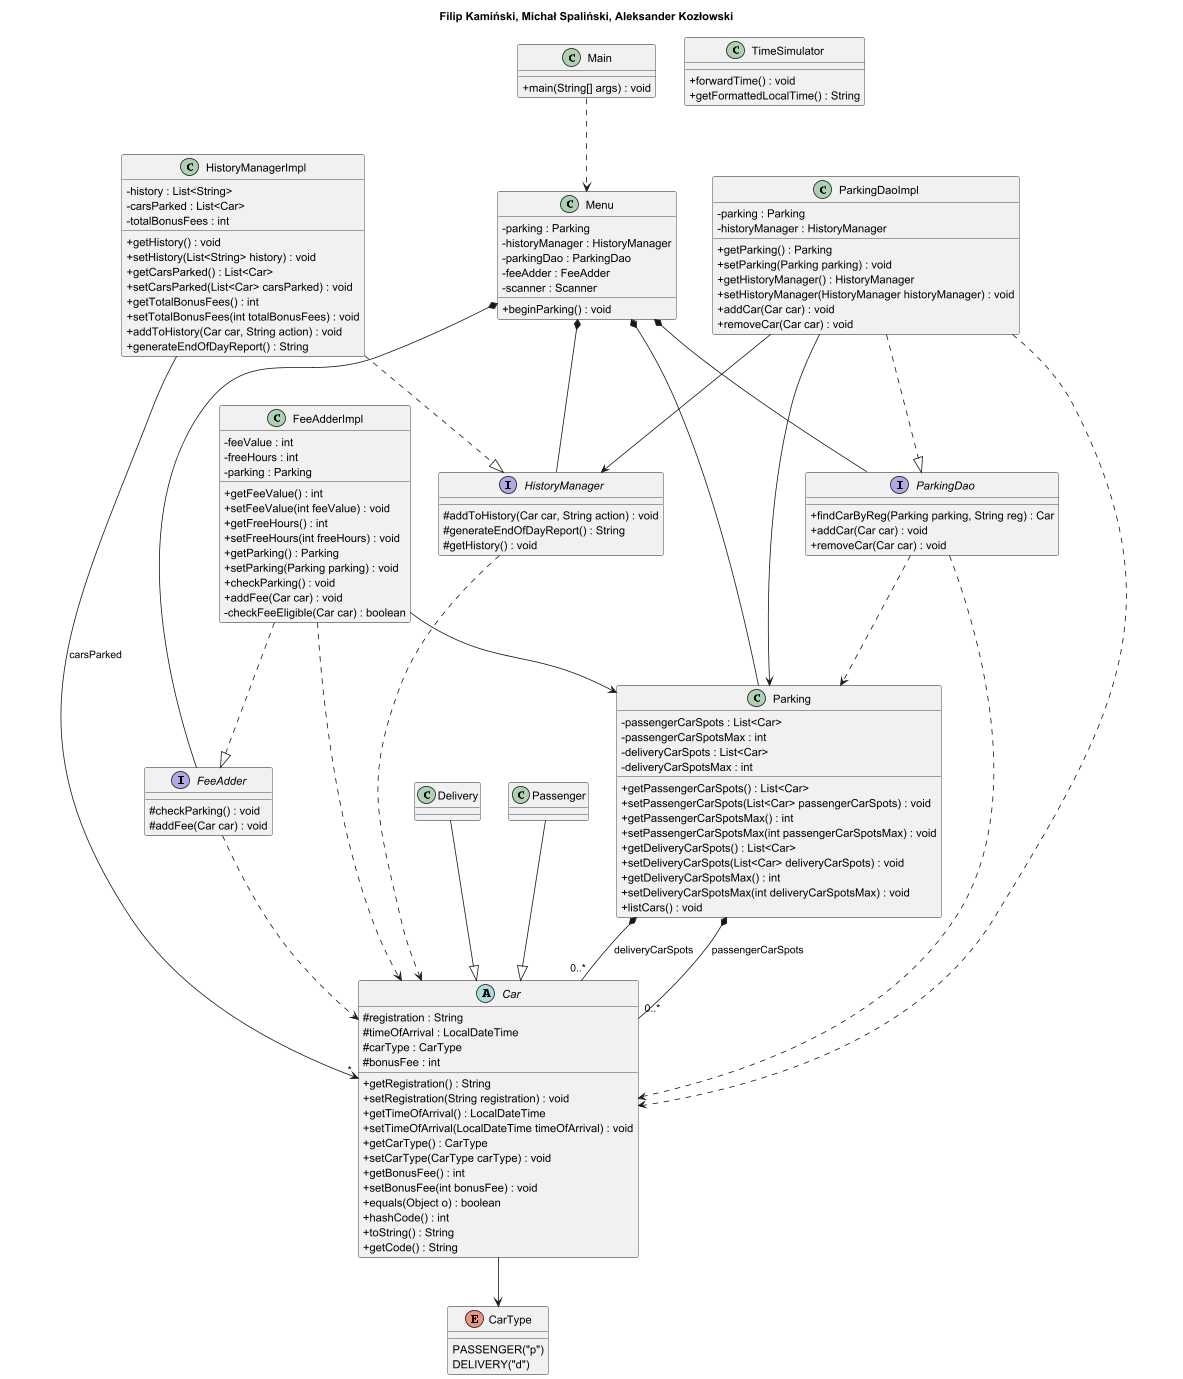

The diagram above was rendered by PlantUML. Its source (embedded in the PNG):
@startuml
skinparam classAttributeIconSize 0

title Filip Kamiński, Michał Spaliński, Aleksander Kozłowski

class Main {
  + main(String[] args) : void
}

interface FeeAdder {
  # checkParking() : void
  # addFee(Car car) : void
}

class FeeAdderImpl {
  - feeValue : int
  - freeHours : int
  - parking : Parking
  + getFeeValue() : int
  + setFeeValue(int feeValue) : void
  + getFreeHours() : int
  + setFreeHours(int freeHours) : void
  + getParking() : Parking
  + setParking(Parking parking) : void
  + checkParking() : void
  + addFee(Car car) : void
  - checkFeeEligible(Car car) : boolean
}

interface HistoryManager {
  # addToHistory(Car car, String action) : void
  # generateEndOfDayReport() : String
  # getHistory() : void
}

class HistoryManagerImpl {
  - history : List<String>
  - carsParked : List<Car>
  - totalBonusFees : int
  + getHistory() : void
  + setHistory(List<String> history) : void
  + getCarsParked() : List<Car>
  + setCarsParked(List<Car> carsParked) : void
  + getTotalBonusFees() : int
  + setTotalBonusFees(int totalBonusFees) : void
  + addToHistory(Car car, String action) : void
  + generateEndOfDayReport() : String
}

class Menu {
  - parking : Parking
  - historyManager : HistoryManager
  - parkingDao : ParkingDao
  - feeAdder : FeeAdder
  - scanner : Scanner
  + beginParking() : void
}

abstract class Car {
  # registration : String
  # timeOfArrival : LocalDateTime
  # carType : CarType
  # bonusFee : int
  + getRegistration() : String
  + setRegistration(String registration) : void
  + getTimeOfArrival() : LocalDateTime
  + setTimeOfArrival(LocalDateTime timeOfArrival) : void
  + getCarType() : CarType
  + setCarType(CarType carType) : void
  + getBonusFee() : int
  + setBonusFee(int bonusFee) : void
  + equals(Object o) : boolean
  + hashCode() : int
  + toString() : String
  + getCode() : String
}

class Delivery {

}

class Passenger {

}

class Parking {
  - passengerCarSpots : List<Car>
  - passengerCarSpotsMax : int
  - deliveryCarSpots : List<Car>
  - deliveryCarSpotsMax : int
  + getPassengerCarSpots() : List<Car>
  + setPassengerCarSpots(List<Car> passengerCarSpots) : void
  + getPassengerCarSpotsMax() : int
  + setPassengerCarSpotsMax(int passengerCarSpotsMax) : void
  + getDeliveryCarSpots() : List<Car>
  + setDeliveryCarSpots(List<Car> deliveryCarSpots) : void
  + getDeliveryCarSpotsMax() : int
  + setDeliveryCarSpotsMax(int deliveryCarSpotsMax) : void
  + listCars() : void
}

interface ParkingDao {
  + findCarByReg(Parking parking, String reg) : Car
  + addCar(Car car) : void
  + removeCar(Car car) : void
}

class ParkingDaoImpl {
  - parking : Parking
  - historyManager : HistoryManager
  + getParking() : Parking
  + setParking(Parking parking) : void
  + getHistoryManager() : HistoryManager
  + setHistoryManager(HistoryManager historyManager) : void
  + addCar(Car car) : void
  + removeCar(Car car) : void
}

class TimeSimulator {
  + forwardTime() : void
  + getFormattedLocalTime() : String
}

FeeAdderImpl ..|> FeeAdder
HistoryManagerImpl ..|> HistoryManager
HistoryManagerImpl --> "*" Car : carsParked
Delivery --|> Car
Passenger --|> Car
ParkingDaoImpl ..|> ParkingDao
ParkingDaoImpl --> Parking
ParkingDaoImpl --> HistoryManager
Car --> CarType
Menu *-- Parking
Menu *-- HistoryManager
Menu *-- ParkingDao
Menu *-- FeeAdder
FeeAdderImpl --> Parking
ParkingDao ..> Parking
ParkingDao ..> Car
ParkingDaoImpl ..> Car
HistoryManager ..> Car
FeeAdderImpl ..> Car
FeeAdder ..> Car
Parking *-- "0..*" Car : passengerCarSpots
Parking *-- "0..*" Car : deliveryCarSpots
Main ..> Menu


enum CarType {
  PASSENGER("p")
  DELIVERY("d")
}


@enduml